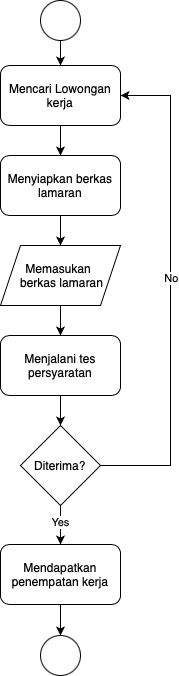

The diagram above was exported from draw.io. Its source (the exported page's mxGraphModel, read from the mxfile embedded in the PNG):
<mxGraphModel dx="946" dy="617" grid="1" gridSize="10" guides="1" tooltips="1" connect="1" arrows="1" fold="1" page="1" pageScale="1" pageWidth="850" pageHeight="1100" math="0" shadow="0">
  <root>
    <mxCell id="0" />
    <mxCell id="1" parent="0" />
    <mxCell id="K9QawF71Eu0KXIrkojHC-1" style="edgeStyle=orthogonalEdgeStyle;rounded=0;orthogonalLoop=1;jettySize=auto;html=1;exitX=0.5;exitY=1;exitDx=0;exitDy=0;" edge="1" parent="1" source="K9QawF71Eu0KXIrkojHC-2" target="K9QawF71Eu0KXIrkojHC-6">
      <mxGeometry relative="1" as="geometry" />
    </mxCell>
    <mxCell id="K9QawF71Eu0KXIrkojHC-2" value="Mencari Lowongan kerja" style="rounded=1;whiteSpace=wrap;html=1;" vertex="1" parent="1">
      <mxGeometry x="329" y="95" width="120" height="60" as="geometry" />
    </mxCell>
    <mxCell id="K9QawF71Eu0KXIrkojHC-3" style="edgeStyle=orthogonalEdgeStyle;rounded=0;orthogonalLoop=1;jettySize=auto;html=1;exitX=0.5;exitY=1;exitDx=0;exitDy=0;entryX=0.5;entryY=0;entryDx=0;entryDy=0;" edge="1" parent="1" source="K9QawF71Eu0KXIrkojHC-4" target="K9QawF71Eu0KXIrkojHC-2">
      <mxGeometry relative="1" as="geometry" />
    </mxCell>
    <mxCell id="K9QawF71Eu0KXIrkojHC-4" value="" style="ellipse;whiteSpace=wrap;html=1;aspect=fixed;" vertex="1" parent="1">
      <mxGeometry x="369" y="30" width="40" height="40" as="geometry" />
    </mxCell>
    <mxCell id="K9QawF71Eu0KXIrkojHC-5" style="edgeStyle=orthogonalEdgeStyle;rounded=0;orthogonalLoop=1;jettySize=auto;html=1;exitX=0.5;exitY=1;exitDx=0;exitDy=0;entryX=0.5;entryY=0;entryDx=0;entryDy=0;" edge="1" parent="1" source="K9QawF71Eu0KXIrkojHC-6" target="K9QawF71Eu0KXIrkojHC-8">
      <mxGeometry relative="1" as="geometry" />
    </mxCell>
    <mxCell id="K9QawF71Eu0KXIrkojHC-6" value="Menyiapkan berkas lamaran" style="rounded=1;whiteSpace=wrap;html=1;" vertex="1" parent="1">
      <mxGeometry x="329" y="185" width="120" height="60" as="geometry" />
    </mxCell>
    <mxCell id="K9QawF71Eu0KXIrkojHC-7" style="edgeStyle=orthogonalEdgeStyle;rounded=0;orthogonalLoop=1;jettySize=auto;html=1;exitX=0.5;exitY=1;exitDx=0;exitDy=0;entryX=0.5;entryY=0;entryDx=0;entryDy=0;" edge="1" parent="1" source="K9QawF71Eu0KXIrkojHC-8" target="K9QawF71Eu0KXIrkojHC-15">
      <mxGeometry relative="1" as="geometry" />
    </mxCell>
    <mxCell id="K9QawF71Eu0KXIrkojHC-8" value="Memasukan&amp;nbsp;&lt;br&gt;&amp;nbsp;berkas lamaran" style="shape=parallelogram;perimeter=parallelogramPerimeter;whiteSpace=wrap;html=1;fixedSize=1;" vertex="1" parent="1">
      <mxGeometry x="329" y="275" width="120" height="60" as="geometry" />
    </mxCell>
    <mxCell id="K9QawF71Eu0KXIrkojHC-9" style="edgeStyle=orthogonalEdgeStyle;rounded=0;orthogonalLoop=1;jettySize=auto;html=1;exitX=1;exitY=0.5;exitDx=0;exitDy=0;" edge="1" parent="1" source="K9QawF71Eu0KXIrkojHC-13">
      <mxGeometry relative="1" as="geometry">
        <mxPoint x="449" y="125" as="targetPoint" />
        <Array as="points">
          <mxPoint x="499" y="495" />
          <mxPoint x="499" y="125" />
        </Array>
      </mxGeometry>
    </mxCell>
    <mxCell id="K9QawF71Eu0KXIrkojHC-10" value="No" style="edgeLabel;html=1;align=center;verticalAlign=middle;resizable=0;points=[];" vertex="1" connectable="0" parent="K9QawF71Eu0KXIrkojHC-9">
      <mxGeometry x="0.0531" relative="1" as="geometry">
        <mxPoint as="offset" />
      </mxGeometry>
    </mxCell>
    <mxCell id="K9QawF71Eu0KXIrkojHC-11" style="edgeStyle=orthogonalEdgeStyle;rounded=0;orthogonalLoop=1;jettySize=auto;html=1;exitX=0.5;exitY=1;exitDx=0;exitDy=0;entryX=0.5;entryY=0;entryDx=0;entryDy=0;" edge="1" parent="1" source="K9QawF71Eu0KXIrkojHC-13" target="K9QawF71Eu0KXIrkojHC-17">
      <mxGeometry relative="1" as="geometry" />
    </mxCell>
    <mxCell id="K9QawF71Eu0KXIrkojHC-12" value="Yes" style="edgeLabel;html=1;align=center;verticalAlign=middle;resizable=0;points=[];" vertex="1" connectable="0" parent="K9QawF71Eu0KXIrkojHC-11">
      <mxGeometry x="-0.2" y="-1" relative="1" as="geometry">
        <mxPoint as="offset" />
      </mxGeometry>
    </mxCell>
    <mxCell id="K9QawF71Eu0KXIrkojHC-13" value="Diterima?" style="rhombus;whiteSpace=wrap;html=1;" vertex="1" parent="1">
      <mxGeometry x="349" y="455" width="80" height="80" as="geometry" />
    </mxCell>
    <mxCell id="K9QawF71Eu0KXIrkojHC-14" style="edgeStyle=orthogonalEdgeStyle;rounded=0;orthogonalLoop=1;jettySize=auto;html=1;exitX=0.5;exitY=1;exitDx=0;exitDy=0;entryX=0.5;entryY=0;entryDx=0;entryDy=0;" edge="1" parent="1" source="K9QawF71Eu0KXIrkojHC-15" target="K9QawF71Eu0KXIrkojHC-13">
      <mxGeometry relative="1" as="geometry" />
    </mxCell>
    <mxCell id="K9QawF71Eu0KXIrkojHC-15" value="Menjalani tes persyaratan" style="rounded=1;whiteSpace=wrap;html=1;" vertex="1" parent="1">
      <mxGeometry x="329" y="365" width="120" height="60" as="geometry" />
    </mxCell>
    <mxCell id="K9QawF71Eu0KXIrkojHC-16" style="edgeStyle=orthogonalEdgeStyle;rounded=0;orthogonalLoop=1;jettySize=auto;html=1;exitX=0.5;exitY=1;exitDx=0;exitDy=0;entryX=0.5;entryY=0;entryDx=0;entryDy=0;" edge="1" parent="1" source="K9QawF71Eu0KXIrkojHC-17" target="K9QawF71Eu0KXIrkojHC-18">
      <mxGeometry relative="1" as="geometry" />
    </mxCell>
    <mxCell id="K9QawF71Eu0KXIrkojHC-17" value="Mendapatkan penempatan kerja" style="rounded=1;whiteSpace=wrap;html=1;" vertex="1" parent="1">
      <mxGeometry x="329" y="574" width="120" height="60" as="geometry" />
    </mxCell>
    <mxCell id="K9QawF71Eu0KXIrkojHC-18" value="" style="ellipse;whiteSpace=wrap;html=1;aspect=fixed;" vertex="1" parent="1">
      <mxGeometry x="369" y="665" width="40" height="40" as="geometry" />
    </mxCell>
  </root>
</mxGraphModel>